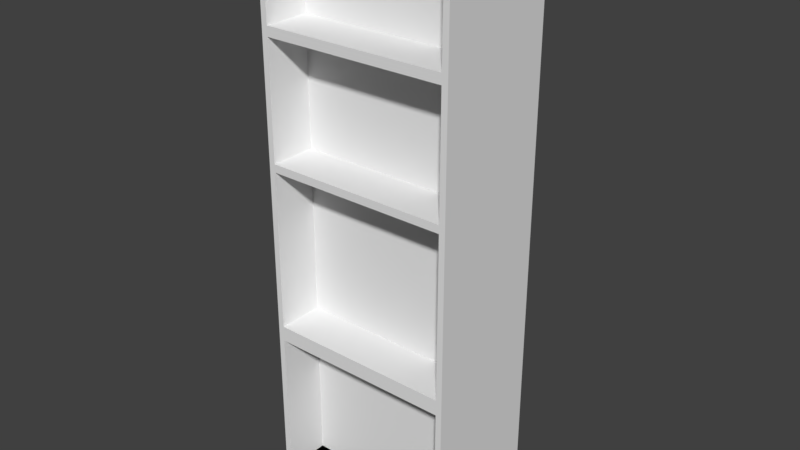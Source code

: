 # Source: Shelf_Tall.blend  (saved by Blender 2.79.0; exported with 4.5.12 LTS)
import bpy
from mathutils import Matrix  # noqa: F401  (used for matrix-valued properties, if any)

bpy.ops.wm.read_factory_settings(use_empty=True)
scene = bpy.context.scene
scene.name = 'Scene'

# ---- collections
col_collection_1 = bpy.data.collections.new('Collection 1'); scene.collection.children.link(col_collection_1)

# ---- materials (node trees are filled in below, after node groups)
mat_material_001 = bpy.data.materials.new('Material.001')
mat_material_001.alpha_threshold = 0.0
mat_material_001.use_transparent_shadow = False
mat_material_001.roughness = 0.5
mat_material_001.line_color = (0.0, 0.0, 0.0, 1.0)

# ---- material node trees

# ---- world
world_world = bpy.data.worlds.new('World'); scene.world = world_world
world_world.color = (0.05088, 0.05088, 0.05088)
world_world.use_sun_shadow = False
world_world.sun_shadow_jitter_overblur = 0.0
world_world.cycles.sampling_method = 'MANUAL'

# ---- meshes
me_cube_001 = bpy.data.meshes.new('Cube.001')
me_cube_001.from_pydata([(1.572, 1.0, -3.112), (1.572, -1.0, -3.112), (-1.573, -1.0, -3.112), (-1.573, 1.0, -3.112), (1.572, 1.0, 5.974), (1.572, -1.0, 5.974), (-1.573, -1.0, 5.974), (-1.573, 1.0, 5.974), (1.572, 1.0, 4.326), (1.572, -1.0, 4.326), (-1.573, -1.0, 4.326), (-1.573, 1.0, 4.326), (1.572, 1.0, 2.306), (1.572, -1.0, 2.306), (-1.573, -1.0, 2.306), (-1.573, 1.0, 2.306), (1.572, 1.0, -0.4026), (1.572, -1.0, -0.4026), (-1.573, -1.0, -0.4026), (-1.573, 1.0, -0.4026), (1.474, 1.0, -3.112), (1.474, -1.0, -3.112), (1.474, 1.0, 5.974), (1.474, -1.0, 5.974), (1.474, 1.0, 4.326), (1.474, -1.0, 4.326), (1.474, -1.0, 2.306), (1.474, 1.0, 2.306), (1.474, -1.0, -0.4026), (1.474, 1.0, -0.4026), (-1.476, 1.0, -3.112), (-1.476, -1.0, -3.112), (-1.476, 1.0, 5.974), (-1.476, -1.0, 5.974), (-1.476, 1.0, 4.326), (-1.476, -1.0, 4.326), (-1.476, -1.0, 2.306), (-1.476, 1.0, 2.306), (-1.476, -1.0, -0.4026), (-1.476, 1.0, -0.4026), (1.572, 1.0, 5.867), (1.572, -1.0, 5.867), (-1.573, -1.0, 5.867), (-1.573, 1.0, 5.867), (1.474, 1.0, 5.867), (1.474, -1.0, 5.867), (-1.476, 1.0, 5.867), (-1.476, -1.0, 5.867), (1.572, 1.0, 4.169), (1.572, -1.0, 4.169), (-1.573, -1.0, 4.169), (-1.573, 1.0, 4.169), (1.474, 1.0, 4.169), (1.474, -1.0, 4.169), (-1.476, 1.0, 4.169), (-1.476, -1.0, 4.169), (1.572, 1.0, 2.178), (1.572, -1.0, 2.178), (-1.573, -1.0, 2.178), (-1.573, 1.0, 2.178), (1.474, 1.0, 2.178), (1.474, -1.0, 2.178), (-1.476, 1.0, 2.178), (-1.476, -1.0, 2.178), (1.572, 1.0, -0.6521), (1.572, -1.0, -0.6521), (-1.573, -1.0, -0.6521), (-1.573, 1.0, -0.6521), (1.474, -1.0, -0.6521), (1.474, 1.0, -0.6521), (-1.476, -1.0, -0.6521), (-1.476, 1.0, -0.6521), (1.474, -0.2594, -0.6521), (1.474, -0.2594, -3.112), (1.474, -0.2594, 2.178), (1.474, -0.2594, -0.4026), (1.474, -0.2594, 4.169), (1.474, -0.2594, 2.306), (1.474, -0.2594, 5.867), (1.474, -0.2594, 4.326), (-1.476, -0.2594, -3.112), (-1.476, -0.2594, 4.326), (-1.476, -0.2594, 2.306), (-1.476, -0.2594, -0.4026), (-1.476, -0.2594, -0.6521), (-1.476, -0.2594, 2.178), (-1.476, -0.2594, 4.169), (-1.476, -0.2594, 5.867)], [], [(30, 31, 2, 3), (32, 7, 6, 33), (40, 4, 5, 41), (47, 33, 6, 42), (42, 6, 7, 43), (71, 30, 3, 67), (46, 34, 11, 43), (50, 10, 11, 51), (55, 35, 10, 50), (48, 8, 9, 49), (56, 12, 13, 57), (63, 36, 14, 58), (58, 14, 15, 59), (54, 37, 15, 51), (66, 18, 19, 67), (70, 38, 18, 66), (64, 16, 17, 65), (62, 39, 19, 59), (56, 16, 29, 60), (65, 17, 28, 68), (48, 12, 27, 52), (57, 13, 26, 61), (49, 9, 25, 53), (40, 8, 24, 44), (64, 0, 20, 69), (41, 5, 23, 45), (4, 22, 23, 5), (0, 1, 21, 20), (60, 29, 39, 62), (68, 28, 38, 70), (52, 27, 37, 54), (61, 26, 36, 63), (53, 25, 35, 55), (44, 24, 34, 46), (69, 20, 30, 71), (45, 23, 33, 47), (22, 32, 33, 23), (20, 21, 31, 30), (35, 25, 79, 81), (22, 44, 46, 32), (9, 41, 45, 25), (4, 40, 44, 22), (32, 46, 43, 7), (10, 42, 43, 11), (35, 47, 42, 10), (8, 40, 41, 9), (25, 45, 78, 79), (24, 52, 54, 34), (13, 49, 53, 26), (8, 48, 52, 24), (34, 54, 51, 11), (12, 48, 49, 13), (36, 55, 50, 14), (14, 50, 51, 15), (70, 31, 80, 84), (27, 60, 62, 37), (17, 57, 61, 28), (12, 56, 60, 27), (37, 62, 59, 15), (18, 58, 59, 19), (38, 63, 58, 18), (16, 56, 57, 17), (29, 69, 71, 39), (68, 70, 84, 72), (16, 64, 69, 29), (1, 65, 68, 21), (0, 64, 65, 1), (31, 70, 66, 2), (2, 66, 67, 3), (39, 71, 67, 19), (79, 78, 87, 81), (77, 76, 86, 82), (75, 74, 85, 83), (73, 72, 84, 80), (63, 38, 83, 85), (21, 68, 72, 73), (45, 47, 87, 78), (36, 26, 77, 82), (55, 36, 82, 86), (53, 55, 86, 76), (28, 61, 74, 75), (38, 28, 75, 83), (61, 63, 85, 74), (31, 21, 73, 80), (26, 53, 76, 77), (47, 35, 81, 87)])
me_cube_001.materials.append(mat_material_001)
me_cube_001.use_remesh_preserve_volume = False
me_cube_001.use_remesh_preserve_attributes = False
me_cube_001.use_mirror_vertex_groups = False
me_cube_001.update()

# ---- objects
ob_cube_001 = bpy.data.objects.new('Cube.001', me_cube_001)

# ---- transforms, parenting, visibility, modifiers, constraints
ob_cube_001.location = (0.0, 0.0, 0.9276)
ob_cube_001.scale = (0.2849, 0.2849, 0.2849)
ob_cube_001.lock_rotations_4d = False
ob_cube_001.empty_display_type = 'ARROWS'
ob_cube_001.lineart.crease_threshold = 0.0

# ---- collection membership
col_collection_1.objects.link(ob_cube_001)

# ---- scene / render settings (as saved in the file)
scene.frame_start = 1; scene.frame_end = 250; scene.frame_set(1)
scene.render.engine = 'BLENDER_EEVEE_NEXT'
scene.render.resolution_percentage = 50
scene.render.dither_intensity = 0.0
scene.cycles.use_denoising = False
scene.cycles.samples = 128
scene.cycles.sampling_pattern = 'TABULATED_SOBOL'
scene.cycles.use_adaptive_sampling = False
scene.cycles.use_light_tree = False
scene.cycles.blur_glossy = 0.0
scene.cycles.sample_clamp_indirect = 0.0
scene.view_settings.view_transform = 'Standard'
bpy.context.view_layer.update()

# ---- added for rendering (the .blend has no active camera and no usable light): camera, sun
cam_auto = bpy.data.cameras.new('AutoCamera')
cam_auto.lens = 50.0
cam_auto.sensor_width = 36.0
cam_auto.clip_end = 1000.0
ob_auto_camera = bpy.data.objects.new('AutoCamera', cam_auto)
scene.collection.objects.link(ob_auto_camera)
ob_auto_camera.location = (2.58912, -3.10707, 3.40684)
ob_auto_camera.rotation_euler = (1.09748, -7.21219e-08, 0.694738)
scene.camera = ob_auto_camera
light_auto_sun = bpy.data.lights.new('AutoSun', 'SUN')
light_auto_sun.energy = 3.0
light_auto_sun.angle = 0.0523599
ob_auto_sun = bpy.data.objects.new('AutoSun', light_auto_sun)
scene.collection.objects.link(ob_auto_sun)
ob_auto_sun.rotation_euler = (0.872665, 0.174533, 0.523599)
bpy.context.view_layer.update()
